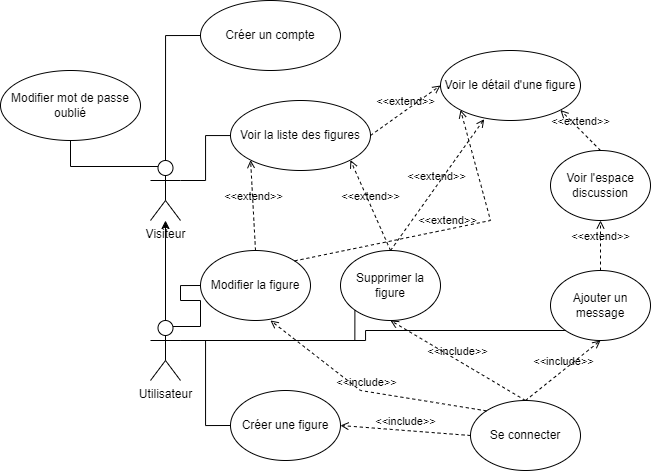

The diagram above was exported from draw.io. Its source (the exported page's mxGraphModel, read from the mxfile embedded in the PNG):
<mxGraphModel dx="1436" dy="968" grid="1" gridSize="10" guides="1" tooltips="1" connect="1" arrows="1" fold="1" page="1" pageScale="1" pageWidth="827" pageHeight="1169" math="0" shadow="0">
  <root>
    <mxCell id="0" />
    <mxCell id="1" parent="0" />
    <mxCell id="GBRwfg-lojluGSJyc1sk-6" style="edgeStyle=orthogonalEdgeStyle;rounded=0;orthogonalLoop=1;jettySize=auto;html=1;exitX=1;exitY=0.3333333333333333;exitDx=0;exitDy=0;exitPerimeter=0;endArrow=none;endFill=0;" parent="1" source="GBRwfg-lojluGSJyc1sk-1" target="GBRwfg-lojluGSJyc1sk-4" edge="1">
      <mxGeometry relative="1" as="geometry" />
    </mxCell>
    <mxCell id="GBRwfg-lojluGSJyc1sk-30" style="edgeStyle=orthogonalEdgeStyle;rounded=0;orthogonalLoop=1;jettySize=auto;html=1;exitX=0.5;exitY=0;exitDx=0;exitDy=0;exitPerimeter=0;entryX=0;entryY=0.5;entryDx=0;entryDy=0;endArrow=none;endFill=0;" parent="1" source="GBRwfg-lojluGSJyc1sk-1" target="GBRwfg-lojluGSJyc1sk-29" edge="1">
      <mxGeometry relative="1" as="geometry" />
    </mxCell>
    <mxCell id="GBRwfg-lojluGSJyc1sk-45" style="edgeStyle=orthogonalEdgeStyle;rounded=0;orthogonalLoop=1;jettySize=auto;html=1;exitX=0.25;exitY=0.1;exitDx=0;exitDy=0;exitPerimeter=0;entryX=0.5;entryY=1;entryDx=0;entryDy=0;endArrow=none;endFill=0;" parent="1" source="GBRwfg-lojluGSJyc1sk-1" target="GBRwfg-lojluGSJyc1sk-44" edge="1">
      <mxGeometry relative="1" as="geometry" />
    </mxCell>
    <mxCell id="GBRwfg-lojluGSJyc1sk-1" value="Visiteur" style="shape=umlActor;verticalLabelPosition=bottom;verticalAlign=top;html=1;" parent="1" vertex="1">
      <mxGeometry x="180" y="200" width="30" height="60" as="geometry" />
    </mxCell>
    <mxCell id="GBRwfg-lojluGSJyc1sk-4" value="Voir la liste des figures" style="ellipse;whiteSpace=wrap;html=1;" parent="1" vertex="1">
      <mxGeometry x="260" y="140" width="140" height="70" as="geometry" />
    </mxCell>
    <mxCell id="GBRwfg-lojluGSJyc1sk-5" value="Voir le détail d'une figure" style="ellipse;whiteSpace=wrap;html=1;" parent="1" vertex="1">
      <mxGeometry x="470" y="90" width="140" height="70" as="geometry" />
    </mxCell>
    <mxCell id="GBRwfg-lojluGSJyc1sk-8" value="&amp;lt;&amp;lt;extend&amp;gt;&amp;gt;" style="html=1;verticalAlign=bottom;labelBackgroundColor=none;endArrow=open;endFill=0;dashed=1;rounded=0;exitX=1;exitY=0.5;exitDx=0;exitDy=0;entryX=0;entryY=0.5;entryDx=0;entryDy=0;" parent="1" source="GBRwfg-lojluGSJyc1sk-4" target="GBRwfg-lojluGSJyc1sk-5" edge="1">
      <mxGeometry width="160" relative="1" as="geometry">
        <mxPoint x="400" y="174.5" as="sourcePoint" />
        <mxPoint x="560" y="174.5" as="targetPoint" />
      </mxGeometry>
    </mxCell>
    <mxCell id="GBRwfg-lojluGSJyc1sk-10" style="edgeStyle=orthogonalEdgeStyle;rounded=0;orthogonalLoop=1;jettySize=auto;html=1;exitX=0.5;exitY=0;exitDx=0;exitDy=0;exitPerimeter=0;" parent="1" source="GBRwfg-lojluGSJyc1sk-9" target="GBRwfg-lojluGSJyc1sk-1" edge="1">
      <mxGeometry relative="1" as="geometry" />
    </mxCell>
    <mxCell id="GBRwfg-lojluGSJyc1sk-39" style="edgeStyle=orthogonalEdgeStyle;rounded=0;orthogonalLoop=1;jettySize=auto;html=1;exitX=1;exitY=0.3333333333333333;exitDx=0;exitDy=0;exitPerimeter=0;entryX=0;entryY=0.5;entryDx=0;entryDy=0;endArrow=none;endFill=0;" parent="1" source="GBRwfg-lojluGSJyc1sk-9" target="GBRwfg-lojluGSJyc1sk-22" edge="1">
      <mxGeometry relative="1" as="geometry" />
    </mxCell>
    <mxCell id="R0WC4BJ8IjnAtcQHD6-d-1" style="edgeStyle=orthogonalEdgeStyle;rounded=0;orthogonalLoop=1;jettySize=auto;html=1;exitX=0.75;exitY=0.1;exitDx=0;exitDy=0;exitPerimeter=0;entryX=0;entryY=0.5;entryDx=0;entryDy=0;endArrow=none;endFill=0;" edge="1" parent="1" source="GBRwfg-lojluGSJyc1sk-9" target="GBRwfg-lojluGSJyc1sk-11">
      <mxGeometry relative="1" as="geometry" />
    </mxCell>
    <mxCell id="R0WC4BJ8IjnAtcQHD6-d-5" style="edgeStyle=orthogonalEdgeStyle;rounded=0;orthogonalLoop=1;jettySize=auto;html=1;exitX=1;exitY=0.3333333333333333;exitDx=0;exitDy=0;exitPerimeter=0;entryX=0;entryY=1;entryDx=0;entryDy=0;endArrow=none;endFill=0;" edge="1" parent="1" source="GBRwfg-lojluGSJyc1sk-9" target="GBRwfg-lojluGSJyc1sk-12">
      <mxGeometry relative="1" as="geometry">
        <Array as="points">
          <mxPoint x="385" y="380" />
        </Array>
      </mxGeometry>
    </mxCell>
    <mxCell id="R0WC4BJ8IjnAtcQHD6-d-6" style="edgeStyle=orthogonalEdgeStyle;rounded=0;orthogonalLoop=1;jettySize=auto;html=1;exitX=1;exitY=0.3333333333333333;exitDx=0;exitDy=0;exitPerimeter=0;endArrow=none;endFill=0;" edge="1" parent="1" source="GBRwfg-lojluGSJyc1sk-9" target="GBRwfg-lojluGSJyc1sk-27">
      <mxGeometry relative="1" as="geometry">
        <Array as="points">
          <mxPoint x="395" y="380" />
          <mxPoint x="395" y="370" />
        </Array>
      </mxGeometry>
    </mxCell>
    <mxCell id="GBRwfg-lojluGSJyc1sk-9" value="Utilisateur" style="shape=umlActor;verticalLabelPosition=bottom;verticalAlign=top;html=1;" parent="1" vertex="1">
      <mxGeometry x="180" y="360" width="30" height="60" as="geometry" />
    </mxCell>
    <mxCell id="GBRwfg-lojluGSJyc1sk-11" value="Modifier la figure" style="ellipse;whiteSpace=wrap;html=1;" parent="1" vertex="1">
      <mxGeometry x="230" y="290" width="110" height="70" as="geometry" />
    </mxCell>
    <mxCell id="GBRwfg-lojluGSJyc1sk-12" value="Supprimer la figure" style="ellipse;whiteSpace=wrap;html=1;" parent="1" vertex="1">
      <mxGeometry x="370" y="290" width="100" height="70" as="geometry" />
    </mxCell>
    <mxCell id="GBRwfg-lojluGSJyc1sk-20" value="&amp;lt;&amp;lt;extend&amp;gt;&amp;gt;" style="html=1;verticalAlign=bottom;labelBackgroundColor=none;endArrow=open;endFill=0;dashed=1;rounded=0;exitX=0.5;exitY=0;exitDx=0;exitDy=0;entryX=0;entryY=1;entryDx=0;entryDy=0;" parent="1" source="GBRwfg-lojluGSJyc1sk-11" target="GBRwfg-lojluGSJyc1sk-4" edge="1">
      <mxGeometry x="-0.004" width="160" relative="1" as="geometry">
        <mxPoint x="320" y="310" as="sourcePoint" />
        <mxPoint x="390" y="260" as="targetPoint" />
        <mxPoint as="offset" />
      </mxGeometry>
    </mxCell>
    <mxCell id="GBRwfg-lojluGSJyc1sk-21" value="&amp;lt;&amp;lt;extend&amp;gt;&amp;gt;" style="html=1;verticalAlign=bottom;labelBackgroundColor=none;endArrow=open;endFill=0;dashed=1;rounded=0;exitX=0.5;exitY=0;exitDx=0;exitDy=0;entryX=1;entryY=1;entryDx=0;entryDy=0;" parent="1" source="GBRwfg-lojluGSJyc1sk-12" target="GBRwfg-lojluGSJyc1sk-4" edge="1">
      <mxGeometry width="160" relative="1" as="geometry">
        <mxPoint x="391" y="310" as="sourcePoint" />
        <mxPoint x="436" y="230" as="targetPoint" />
      </mxGeometry>
    </mxCell>
    <mxCell id="GBRwfg-lojluGSJyc1sk-22" value="Créer une figure" style="ellipse;whiteSpace=wrap;html=1;" parent="1" vertex="1">
      <mxGeometry x="260" y="430" width="110" height="70" as="geometry" />
    </mxCell>
    <mxCell id="GBRwfg-lojluGSJyc1sk-24" value="Voir l'espace discussion" style="ellipse;whiteSpace=wrap;html=1;" parent="1" vertex="1">
      <mxGeometry x="580" y="190" width="100" height="70" as="geometry" />
    </mxCell>
    <mxCell id="GBRwfg-lojluGSJyc1sk-27" value="Ajouter un message" style="ellipse;whiteSpace=wrap;html=1;" parent="1" vertex="1">
      <mxGeometry x="580" y="310" width="100" height="70" as="geometry" />
    </mxCell>
    <mxCell id="GBRwfg-lojluGSJyc1sk-28" value="&amp;lt;&amp;lt;extend&amp;gt;&amp;gt;" style="html=1;verticalAlign=bottom;labelBackgroundColor=none;endArrow=open;endFill=0;dashed=1;rounded=0;exitX=0.5;exitY=0;exitDx=0;exitDy=0;entryX=0.5;entryY=1;entryDx=0;entryDy=0;" parent="1" source="GBRwfg-lojluGSJyc1sk-27" target="GBRwfg-lojluGSJyc1sk-24" edge="1">
      <mxGeometry width="160" relative="1" as="geometry">
        <mxPoint x="650" y="310" as="sourcePoint" />
        <mxPoint x="720" y="260" as="targetPoint" />
      </mxGeometry>
    </mxCell>
    <mxCell id="GBRwfg-lojluGSJyc1sk-29" value="Créer un compte" style="ellipse;whiteSpace=wrap;html=1;" parent="1" vertex="1">
      <mxGeometry x="230" y="40" width="140" height="70" as="geometry" />
    </mxCell>
    <mxCell id="GBRwfg-lojluGSJyc1sk-31" value="&amp;lt;&amp;lt;extend&amp;gt;&amp;gt;" style="html=1;verticalAlign=bottom;labelBackgroundColor=none;endArrow=open;endFill=0;dashed=1;rounded=0;exitX=0.5;exitY=0;exitDx=0;exitDy=0;entryX=1;entryY=1;entryDx=0;entryDy=0;" parent="1" source="GBRwfg-lojluGSJyc1sk-24" target="GBRwfg-lojluGSJyc1sk-5" edge="1">
      <mxGeometry width="160" relative="1" as="geometry">
        <mxPoint x="610" y="220" as="sourcePoint" />
        <mxPoint x="680" y="170" as="targetPoint" />
      </mxGeometry>
    </mxCell>
    <mxCell id="GBRwfg-lojluGSJyc1sk-32" value="Se connecter" style="ellipse;whiteSpace=wrap;html=1;" parent="1" vertex="1">
      <mxGeometry x="500" y="440" width="110" height="70" as="geometry" />
    </mxCell>
    <mxCell id="GBRwfg-lojluGSJyc1sk-40" value="&amp;lt;&amp;lt;include&amp;gt;&amp;gt;" style="html=1;verticalAlign=bottom;labelBackgroundColor=none;endArrow=open;endFill=0;dashed=1;rounded=0;exitX=0;exitY=0;exitDx=0;exitDy=0;entryX=0.636;entryY=1;entryDx=0;entryDy=0;entryPerimeter=0;" parent="1" source="GBRwfg-lojluGSJyc1sk-32" target="GBRwfg-lojluGSJyc1sk-11" edge="1">
      <mxGeometry width="160" relative="1" as="geometry">
        <mxPoint x="290" y="370" as="sourcePoint" />
        <mxPoint x="450" y="370" as="targetPoint" />
        <Array as="points">
          <mxPoint x="390" y="430" />
        </Array>
      </mxGeometry>
    </mxCell>
    <mxCell id="GBRwfg-lojluGSJyc1sk-41" value="&amp;lt;&amp;lt;include&amp;gt;&amp;gt;" style="html=1;verticalAlign=bottom;labelBackgroundColor=none;endArrow=open;endFill=0;dashed=1;rounded=0;entryX=0.5;entryY=1;entryDx=0;entryDy=0;exitX=0.5;exitY=0;exitDx=0;exitDy=0;" parent="1" source="GBRwfg-lojluGSJyc1sk-32" target="GBRwfg-lojluGSJyc1sk-12" edge="1">
      <mxGeometry width="160" relative="1" as="geometry">
        <mxPoint x="540" y="440" as="sourcePoint" />
        <mxPoint x="420" y="380" as="targetPoint" />
        <Array as="points" />
      </mxGeometry>
    </mxCell>
    <mxCell id="GBRwfg-lojluGSJyc1sk-42" value="&amp;lt;&amp;lt;include&amp;gt;&amp;gt;" style="html=1;verticalAlign=bottom;labelBackgroundColor=none;endArrow=open;endFill=0;dashed=1;rounded=0;entryX=0.5;entryY=1;entryDx=0;entryDy=0;exitX=0.5;exitY=0;exitDx=0;exitDy=0;" parent="1" source="GBRwfg-lojluGSJyc1sk-32" target="GBRwfg-lojluGSJyc1sk-27" edge="1">
      <mxGeometry width="160" relative="1" as="geometry">
        <mxPoint x="695" y="460" as="sourcePoint" />
        <mxPoint x="530" y="410" as="targetPoint" />
        <Array as="points" />
      </mxGeometry>
    </mxCell>
    <mxCell id="GBRwfg-lojluGSJyc1sk-43" value="&amp;lt;&amp;lt;include&amp;gt;&amp;gt;" style="html=1;verticalAlign=bottom;labelBackgroundColor=none;endArrow=open;endFill=0;dashed=1;rounded=0;entryX=1;entryY=0.5;entryDx=0;entryDy=0;exitX=0;exitY=0.5;exitDx=0;exitDy=0;" parent="1" source="GBRwfg-lojluGSJyc1sk-32" target="GBRwfg-lojluGSJyc1sk-22" edge="1">
      <mxGeometry width="160" relative="1" as="geometry">
        <mxPoint x="365" y="530" as="sourcePoint" />
        <mxPoint x="525" y="530" as="targetPoint" />
      </mxGeometry>
    </mxCell>
    <mxCell id="GBRwfg-lojluGSJyc1sk-44" value="Modifier mot de passe oublié" style="ellipse;whiteSpace=wrap;html=1;" parent="1" vertex="1">
      <mxGeometry x="30" y="110" width="140" height="70" as="geometry" />
    </mxCell>
    <mxCell id="-t4t82dQc7NvNLd6Wv-v-2" value="&amp;lt;&amp;lt;extend&amp;gt;&amp;gt;" style="html=1;verticalAlign=bottom;labelBackgroundColor=none;endArrow=open;endFill=0;dashed=1;rounded=0;exitX=1;exitY=0;exitDx=0;exitDy=0;entryX=0;entryY=1;entryDx=0;entryDy=0;" parent="1" source="GBRwfg-lojluGSJyc1sk-11" target="GBRwfg-lojluGSJyc1sk-5" edge="1">
      <mxGeometry x="-0.004" width="160" relative="1" as="geometry">
        <mxPoint x="340" y="310" as="sourcePoint" />
        <mxPoint x="336" y="220" as="targetPoint" />
        <mxPoint as="offset" />
        <Array as="points">
          <mxPoint x="520" y="260" />
        </Array>
      </mxGeometry>
    </mxCell>
    <mxCell id="-t4t82dQc7NvNLd6Wv-v-3" value="&amp;lt;&amp;lt;extend&amp;gt;&amp;gt;" style="html=1;verticalAlign=bottom;labelBackgroundColor=none;endArrow=open;endFill=0;dashed=1;rounded=0;exitX=0.5;exitY=0;exitDx=0;exitDy=0;entryX=0.312;entryY=0.981;entryDx=0;entryDy=0;entryPerimeter=0;" parent="1" source="GBRwfg-lojluGSJyc1sk-12" target="GBRwfg-lojluGSJyc1sk-5" edge="1">
      <mxGeometry x="-0.004" width="160" relative="1" as="geometry">
        <mxPoint x="400" y="305" as="sourcePoint" />
        <mxPoint x="567" y="155" as="targetPoint" />
        <mxPoint as="offset" />
      </mxGeometry>
    </mxCell>
  </root>
</mxGraphModel>